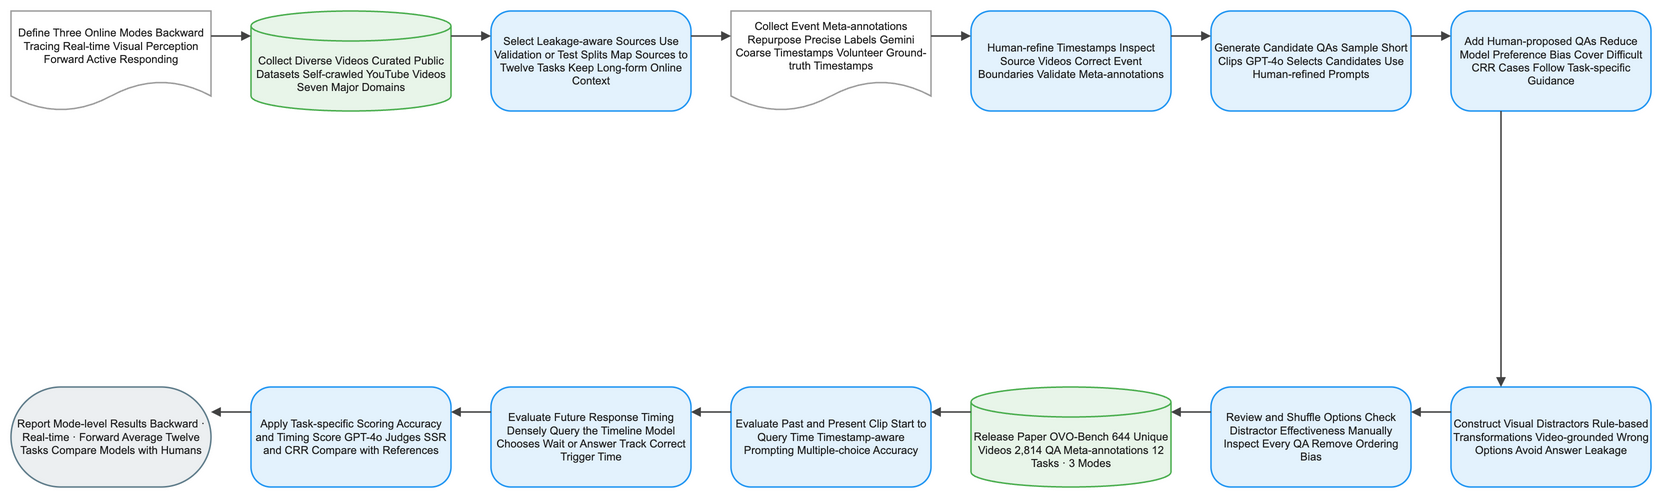

The diagram above was exported from draw.io. Its source (the exported page's mxGraphModel, read from the mxfile embedded in the PNG):
<mxGraphModel dx="1120" dy="720" grid="1" gridSize="8" guides="1" tooltips="1" connect="1" arrows="1" fold="1" page="1" pageScale="1" pageWidth="1640" pageHeight="552" math="1" background="#FFFFFF">
  <root>
    <mxCell id="0" />
    <mxCell id="1" parent="0" />
    <mxCell id="2" value="Define Three Online Modes Backward Tracing Real-time Visual Perception Forward Active Responding" style="shape=document;boundedLbl=1;html=1;whiteSpace=wrap;fillColor=#FFFFFF;strokeColor=#9E9E9E;strokeWidth=1.5;fontColor=#212121;fontSize=11;fontFamily=Arial, Helvetica, sans-serif;verticalAlign=middle;align=center" vertex="1" parent="1">
      <mxGeometry x="-80" y="-8" width="200" height="100" as="geometry" />
    </mxCell>
    <mxCell id="3" value="Collect Diverse Videos Curated Public Datasets Self-crawled YouTube Videos Seven Major Domains" style="shape=cylinder3;boundedLbl=1;backgroundOutline=1;size=15;html=1;whiteSpace=wrap;fillColor=#E8F5E9;strokeColor=#4CAF50;strokeWidth=1.5;fontColor=#212121;fontSize=11;fontFamily=Arial, Helvetica, sans-serif;verticalAlign=middle;align=center" vertex="1" parent="1">
      <mxGeometry x="160" y="-8" width="200" height="100" as="geometry" />
    </mxCell>
    <mxCell id="4" value="Select Leakage-aware Sources Use Validation or Test Splits Map Sources to Twelve Tasks Keep Long-form Online Context" style="rounded=1;arcSize=20;html=1;whiteSpace=wrap;fillColor=#E3F2FD;strokeColor=#2196F3;strokeWidth=1.5;fontColor=#212121;fontSize=11;fontFamily=Arial, Helvetica, sans-serif;verticalAlign=middle;align=center" vertex="1" parent="1">
      <mxGeometry x="400" y="-8" width="200" height="100" as="geometry" />
    </mxCell>
    <mxCell id="5" value="Collect Event Meta-annotations Repurpose Precise Labels Gemini Coarse Timestamps Volunteer Ground-truth Timestamps" style="shape=document;boundedLbl=1;html=1;whiteSpace=wrap;fillColor=#FFFFFF;strokeColor=#9E9E9E;strokeWidth=1.5;fontColor=#212121;fontSize=11;fontFamily=Arial, Helvetica, sans-serif;verticalAlign=middle;align=center" vertex="1" parent="1">
      <mxGeometry x="640" y="-8" width="200" height="100" as="geometry" />
    </mxCell>
    <mxCell id="6" value="Human-refine Timestamps Inspect Source Videos Correct Event Boundaries Validate Meta-annotations" style="rounded=1;arcSize=20;html=1;whiteSpace=wrap;fillColor=#E3F2FD;strokeColor=#2196F3;strokeWidth=1.5;fontColor=#212121;fontSize=11;fontFamily=Arial, Helvetica, sans-serif;verticalAlign=middle;align=center" vertex="1" parent="1">
      <mxGeometry x="880" y="-8" width="200" height="100" as="geometry" />
    </mxCell>
    <mxCell id="7" value="Generate Candidate QAs Sample Short Clips GPT-4o Selects Candidates Use Human-refined Prompts" style="rounded=1;arcSize=20;html=1;whiteSpace=wrap;fillColor=#E3F2FD;strokeColor=#2196F3;strokeWidth=1.5;fontColor=#212121;fontSize=11;fontFamily=Arial, Helvetica, sans-serif;verticalAlign=middle;align=center" vertex="1" parent="1">
      <mxGeometry x="1120" y="-8" width="200" height="100" as="geometry" />
    </mxCell>
    <mxCell id="8" value="Add Human-proposed QAs Reduce Model Preference Bias Cover Difficult CRR Cases Follow Task-specific Guidance" style="rounded=1;arcSize=20;html=1;whiteSpace=wrap;fillColor=#E3F2FD;strokeColor=#2196F3;strokeWidth=1.5;fontColor=#212121;fontSize=11;fontFamily=Arial, Helvetica, sans-serif;verticalAlign=middle;align=center" vertex="1" parent="1">
      <mxGeometry x="1360" y="-8" width="200" height="100" as="geometry" />
    </mxCell>
    <mxCell id="9" value="Construct Visual Distractors Rule-based Transformations Video-grounded Wrong Options Avoid Answer Leakage" style="rounded=1;arcSize=20;html=1;whiteSpace=wrap;fillColor=#E3F2FD;strokeColor=#2196F3;strokeWidth=1.5;fontColor=#212121;fontSize=11;fontFamily=Arial, Helvetica, sans-serif;verticalAlign=middle;align=center" vertex="1" parent="1">
      <mxGeometry x="1360" y="368" width="200" height="100" as="geometry" />
    </mxCell>
    <mxCell id="10" value="Review and Shuffle Options Check Distractor Effectiveness Manually Inspect Every QA Remove Ordering Bias" style="rounded=1;arcSize=20;html=1;whiteSpace=wrap;fillColor=#E3F2FD;strokeColor=#2196F3;strokeWidth=1.5;fontColor=#212121;fontSize=11;fontFamily=Arial, Helvetica, sans-serif;verticalAlign=middle;align=center" vertex="1" parent="1">
      <mxGeometry x="1120" y="368" width="200" height="100" as="geometry" />
    </mxCell>
    <mxCell id="11" value="Release Paper OVO-Bench 644 Unique Videos 2,814 QA Meta-annotations 12 Tasks · 3 Modes" style="shape=cylinder3;boundedLbl=1;backgroundOutline=1;size=15;html=1;whiteSpace=wrap;fillColor=#E8F5E9;strokeColor=#4CAF50;strokeWidth=1.5;fontColor=#212121;fontSize=11;fontFamily=Arial, Helvetica, sans-serif;verticalAlign=middle;align=center" vertex="1" parent="1">
      <mxGeometry x="880" y="368" width="200" height="100" as="geometry" />
    </mxCell>
    <mxCell id="12" value="Evaluate Past and Present Clip Start to Query Time Timestamp-aware Prompting Multiple-choice Accuracy" style="rounded=1;arcSize=20;html=1;whiteSpace=wrap;fillColor=#E3F2FD;strokeColor=#2196F3;strokeWidth=1.5;fontColor=#212121;fontSize=11;fontFamily=Arial, Helvetica, sans-serif;verticalAlign=middle;align=center" vertex="1" parent="1">
      <mxGeometry x="640" y="368" width="200" height="100" as="geometry" />
    </mxCell>
    <mxCell id="13" value="Evaluate Future Response Timing Densely Query the Timeline Model Chooses Wait or Answer Track Correct Trigger Time" style="rounded=1;arcSize=20;html=1;whiteSpace=wrap;fillColor=#E3F2FD;strokeColor=#2196F3;strokeWidth=1.5;fontColor=#212121;fontSize=11;fontFamily=Arial, Helvetica, sans-serif;verticalAlign=middle;align=center" vertex="1" parent="1">
      <mxGeometry x="400" y="368" width="200" height="100" as="geometry" />
    </mxCell>
    <mxCell id="14" value="Apply Task-specific Scoring Accuracy and Timing Score GPT-4o Judges SSR and CRR Compare with References" style="rounded=1;arcSize=20;html=1;whiteSpace=wrap;fillColor=#E3F2FD;strokeColor=#2196F3;strokeWidth=1.5;fontColor=#212121;fontSize=11;fontFamily=Arial, Helvetica, sans-serif;verticalAlign=middle;align=center" vertex="1" parent="1">
      <mxGeometry x="160" y="368" width="200" height="100" as="geometry" />
    </mxCell>
    <mxCell id="15" value="Report Mode-level Results Backward · Real-time · Forward Average Twelve Tasks Compare Models with Humans" style="rounded=1;arcSize=50;html=1;whiteSpace=wrap;fillColor=#ECEFF1;strokeColor=#607D8B;strokeWidth=1.5;fontColor=#212121;fontSize=11;fontFamily=Arial, Helvetica, sans-serif;verticalAlign=middle;align=center" vertex="1" parent="1">
      <mxGeometry x="-80" y="368" width="200" height="100" as="geometry" />
    </mxCell>
    <mxCell id="16" value="" style="edgeStyle=orthogonalEdgeStyle;rounded=0;orthogonalLoop=1;jettySize=auto;html=1;strokeColor=#424242;strokeWidth=1.5;endArrow=block;endFill=1;exitX=1;exitY=0.25;exitDx=0;exitDy=0;entryX=0;entryY=0.25;entryDx=0;entryDy=0;jumpStyle=arc;jumpSize=8" edge="1" parent="1" source="2" target="3">
      <mxGeometry relative="1" as="geometry" />
    </mxCell>
    <mxCell id="17" value="" style="edgeStyle=orthogonalEdgeStyle;rounded=0;orthogonalLoop=1;jettySize=auto;html=1;strokeColor=#424242;strokeWidth=1.5;endArrow=block;endFill=1;exitX=1;exitY=0.25;exitDx=0;exitDy=0;entryX=0;entryY=0.25;entryDx=0;entryDy=0;jumpStyle=arc;jumpSize=8" edge="1" parent="1" source="3" target="4">
      <mxGeometry relative="1" as="geometry" />
    </mxCell>
    <mxCell id="18" value="" style="edgeStyle=orthogonalEdgeStyle;rounded=0;orthogonalLoop=1;jettySize=auto;html=1;strokeColor=#424242;strokeWidth=1.5;endArrow=block;endFill=1;exitX=1;exitY=0.25;exitDx=0;exitDy=0;entryX=0;entryY=0.25;entryDx=0;entryDy=0;jumpStyle=arc;jumpSize=8" edge="1" parent="1" source="4" target="5">
      <mxGeometry relative="1" as="geometry" />
    </mxCell>
    <mxCell id="19" value="" style="edgeStyle=orthogonalEdgeStyle;rounded=0;orthogonalLoop=1;jettySize=auto;html=1;strokeColor=#424242;strokeWidth=1.5;endArrow=block;endFill=1;exitX=1;exitY=0.25;exitDx=0;exitDy=0;entryX=0;entryY=0.25;entryDx=0;entryDy=0;jumpStyle=arc;jumpSize=8" edge="1" parent="1" source="5" target="6">
      <mxGeometry relative="1" as="geometry" />
    </mxCell>
    <mxCell id="20" value="" style="edgeStyle=orthogonalEdgeStyle;rounded=0;orthogonalLoop=1;jettySize=auto;html=1;strokeColor=#424242;strokeWidth=1.5;endArrow=block;endFill=1;exitX=1;exitY=0.25;exitDx=0;exitDy=0;entryX=0;entryY=0.25;entryDx=0;entryDy=0;jumpStyle=arc;jumpSize=8" edge="1" parent="1" source="6" target="7">
      <mxGeometry relative="1" as="geometry" />
    </mxCell>
    <mxCell id="21" value="" style="edgeStyle=orthogonalEdgeStyle;rounded=0;orthogonalLoop=1;jettySize=auto;html=1;strokeColor=#424242;strokeWidth=1.5;endArrow=block;endFill=1;exitX=1;exitY=0.25;exitDx=0;exitDy=0;entryX=0;entryY=0.25;entryDx=0;entryDy=0;jumpStyle=arc;jumpSize=8" edge="1" parent="1" source="7" target="8">
      <mxGeometry relative="1" as="geometry" />
    </mxCell>
    <mxCell id="22" value="" style="edgeStyle=orthogonalEdgeStyle;rounded=0;orthogonalLoop=1;jettySize=auto;html=1;strokeColor=#424242;strokeWidth=1.5;endArrow=block;endFill=1;exitX=0.25;exitY=1;exitDx=0;exitDy=0;entryX=0.25;entryY=0;entryDx=0;entryDy=0;jumpStyle=arc;jumpSize=8" edge="1" parent="1" source="8" target="9">
      <mxGeometry relative="1" as="geometry" />
    </mxCell>
    <mxCell id="23" value="" style="edgeStyle=orthogonalEdgeStyle;rounded=0;orthogonalLoop=1;jettySize=auto;html=1;strokeColor=#424242;strokeWidth=1.5;endArrow=block;endFill=1;exitX=0;exitY=0.25;exitDx=0;exitDy=0;entryX=1;entryY=0.25;entryDx=0;entryDy=0;jumpStyle=arc;jumpSize=8" edge="1" parent="1" source="9" target="10">
      <mxGeometry relative="1" as="geometry" />
    </mxCell>
    <mxCell id="24" value="" style="edgeStyle=orthogonalEdgeStyle;rounded=0;orthogonalLoop=1;jettySize=auto;html=1;strokeColor=#424242;strokeWidth=1.5;endArrow=block;endFill=1;exitX=0;exitY=0.25;exitDx=0;exitDy=0;entryX=1;entryY=0.25;entryDx=0;entryDy=0;jumpStyle=arc;jumpSize=8" edge="1" parent="1" source="10" target="11">
      <mxGeometry relative="1" as="geometry" />
    </mxCell>
    <mxCell id="25" value="" style="edgeStyle=orthogonalEdgeStyle;rounded=0;orthogonalLoop=1;jettySize=auto;html=1;strokeColor=#424242;strokeWidth=1.5;endArrow=block;endFill=1;exitX=0;exitY=0.25;exitDx=0;exitDy=0;entryX=1;entryY=0.25;entryDx=0;entryDy=0;jumpStyle=arc;jumpSize=8" edge="1" parent="1" source="11" target="12">
      <mxGeometry relative="1" as="geometry" />
    </mxCell>
    <mxCell id="26" value="" style="edgeStyle=orthogonalEdgeStyle;rounded=0;orthogonalLoop=1;jettySize=auto;html=1;strokeColor=#424242;strokeWidth=1.5;endArrow=block;endFill=1;exitX=0;exitY=0.25;exitDx=0;exitDy=0;entryX=1;entryY=0.25;entryDx=0;entryDy=0;jumpStyle=arc;jumpSize=8" edge="1" parent="1" source="12" target="13">
      <mxGeometry relative="1" as="geometry" />
    </mxCell>
    <mxCell id="27" value="" style="edgeStyle=orthogonalEdgeStyle;rounded=0;orthogonalLoop=1;jettySize=auto;html=1;strokeColor=#424242;strokeWidth=1.5;endArrow=block;endFill=1;exitX=0;exitY=0.25;exitDx=0;exitDy=0;entryX=1;entryY=0.25;entryDx=0;entryDy=0;jumpStyle=arc;jumpSize=8" edge="1" parent="1" source="13" target="14">
      <mxGeometry relative="1" as="geometry" />
    </mxCell>
    <mxCell id="28" value="" style="edgeStyle=orthogonalEdgeStyle;rounded=0;orthogonalLoop=1;jettySize=auto;html=1;strokeColor=#424242;strokeWidth=1.5;endArrow=block;endFill=1;exitX=0;exitY=0.25;exitDx=0;exitDy=0;entryX=1;entryY=0.25;entryDx=0;entryDy=0;jumpStyle=arc;jumpSize=8" edge="1" parent="1" source="14" target="15">
      <mxGeometry relative="1" as="geometry" />
    </mxCell>
  </root>
</mxGraphModel>